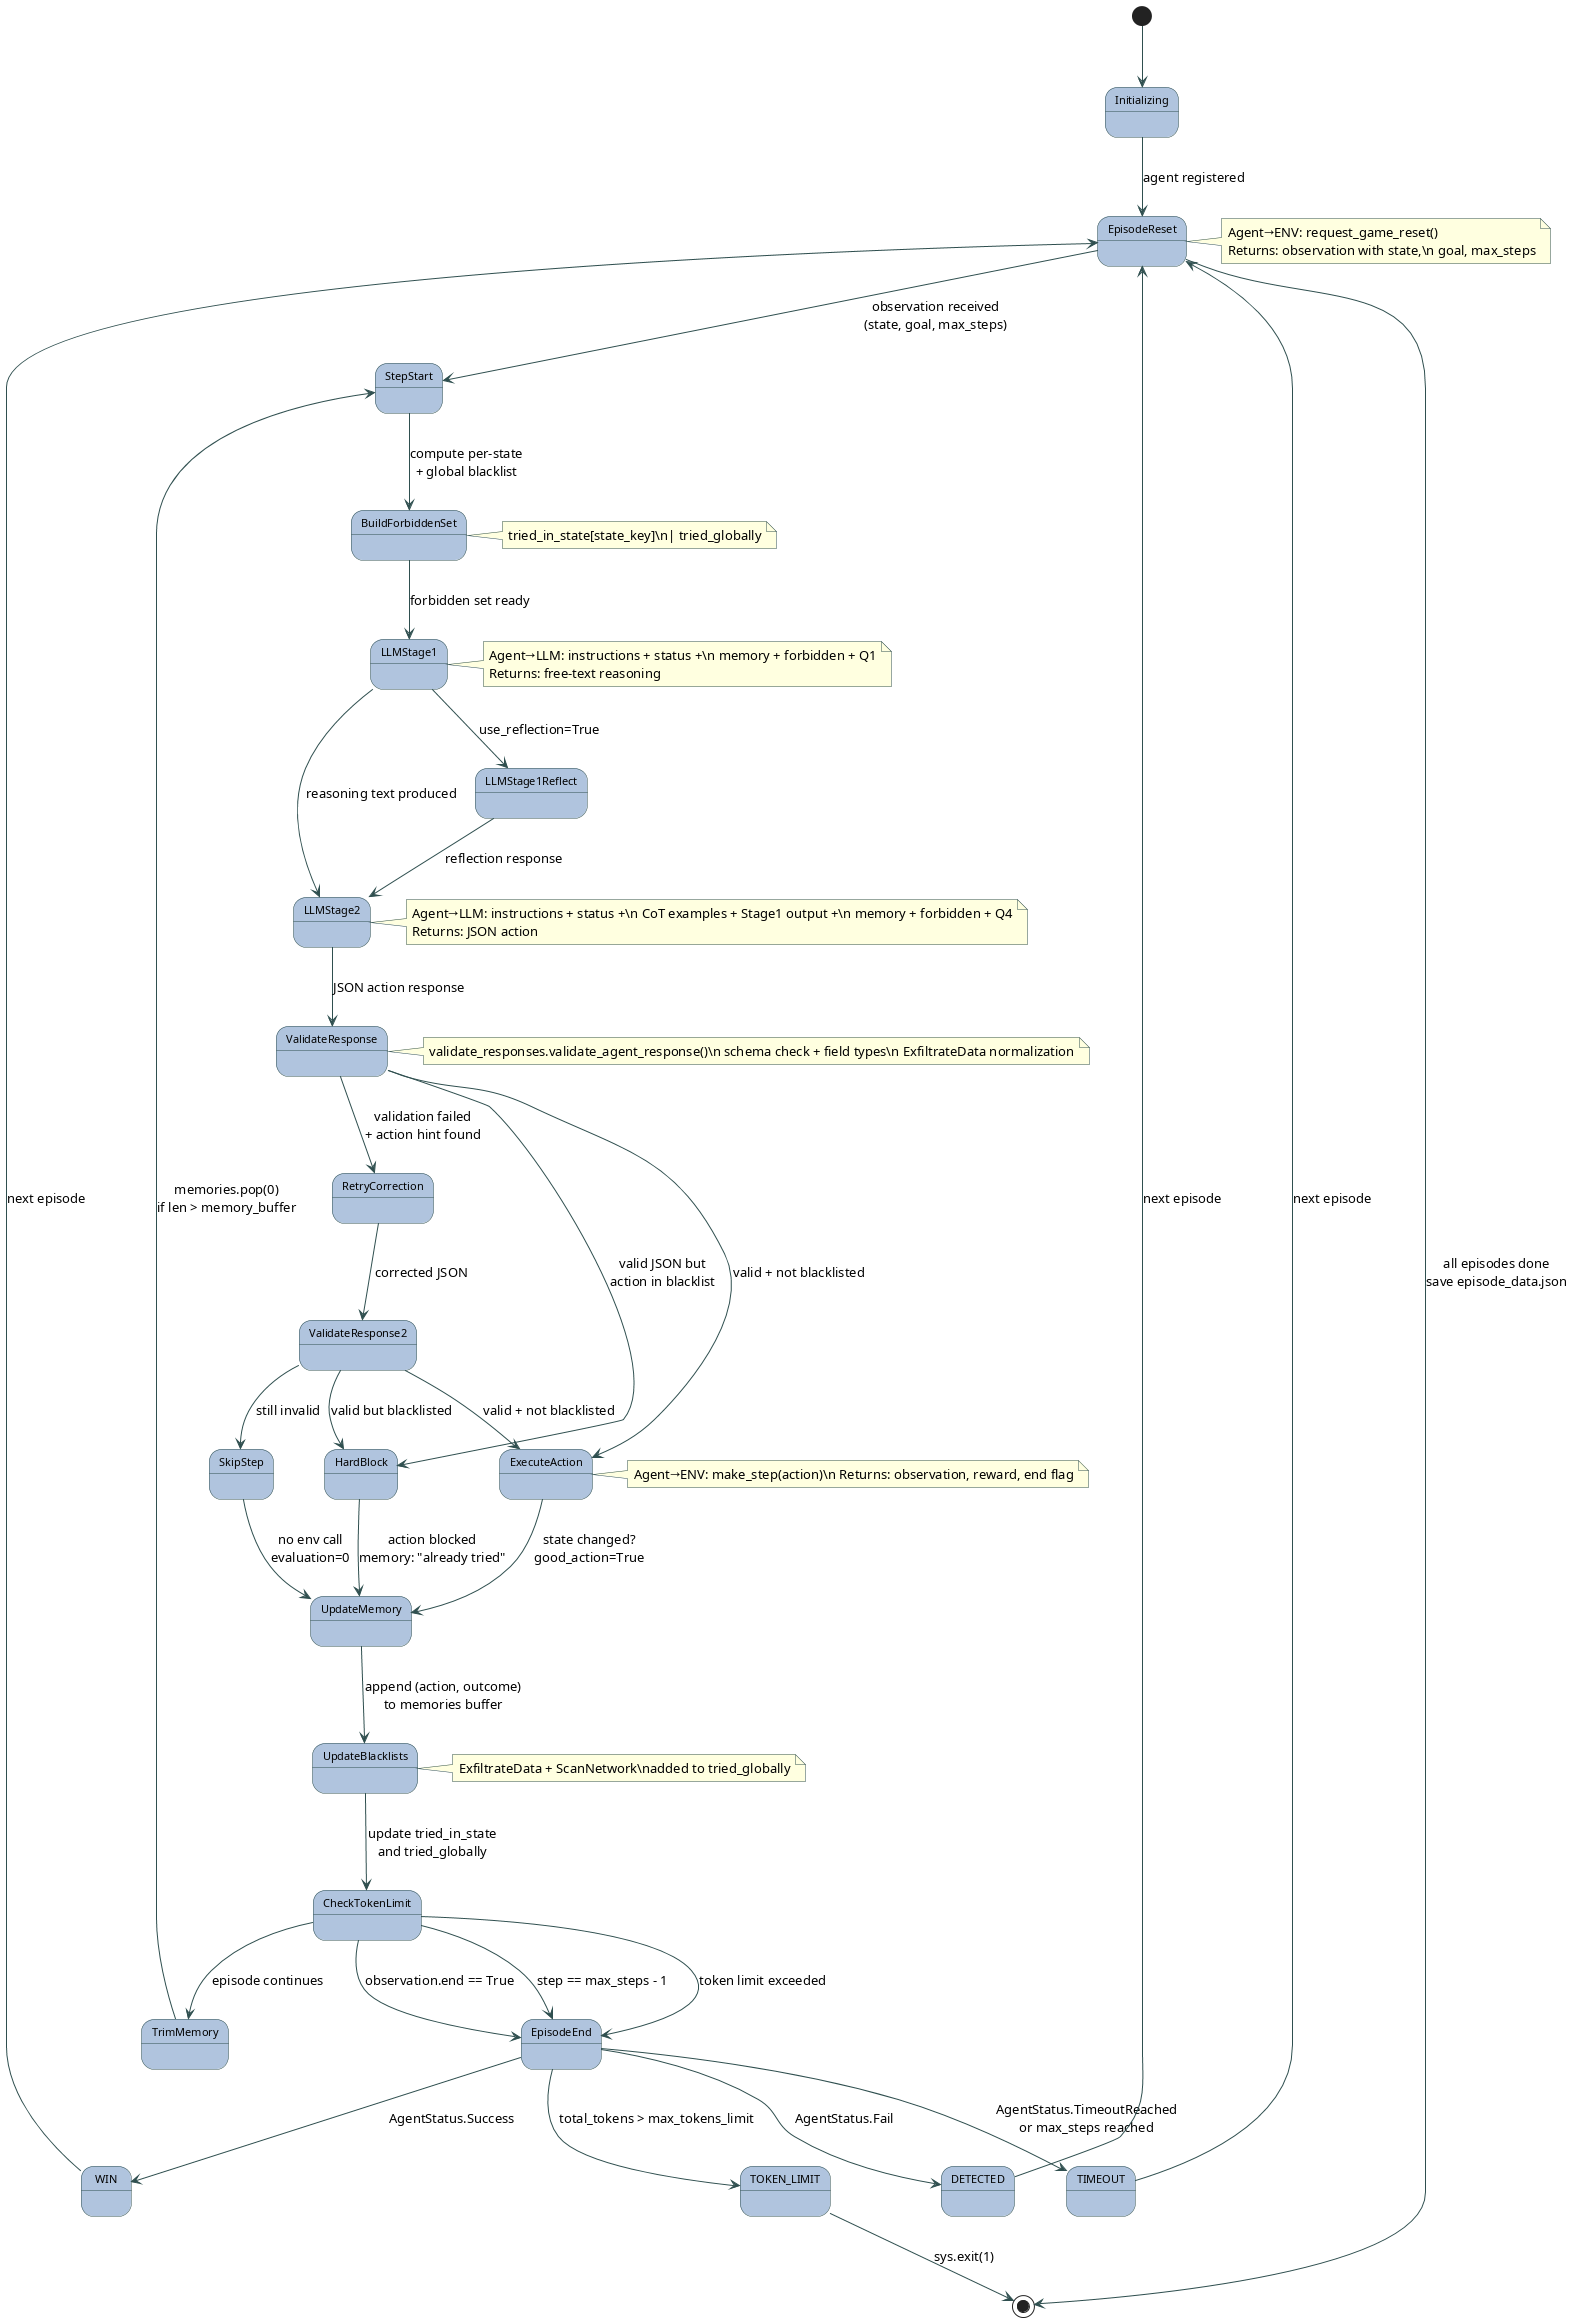

The diagram above was rendered by PlantUML. Its source (embedded in the PNG):
@startuml react_agent_state

skinparam monochrome false
skinparam shadowing false
skinparam state {
    BackgroundColor LightSteelBlue
    BorderColor DarkSlateGray
    ArrowColor DarkSlateGray
    FontName Arial
    FontSize 11
}
skinparam note {
    BackgroundColor LightYellow
    BorderColor DarkSlateGray
}

[*] --> Initializing

Initializing --> EpisodeReset : agent registered

EpisodeReset --> StepStart : observation received\n(state, goal, max_steps)

note right of EpisodeReset
  Agent→ENV: request_game_reset()
  Returns: observation with state,\n goal, max_steps
end note

StepStart --> BuildForbiddenSet : compute per-state\n+ global blacklist

BuildForbiddenSet --> LLMStage1 : forbidden set ready

note right of BuildForbiddenSet
  tried_in_state[state_key]\n| tried_globally
end note

LLMStage1 --> LLMStage1Reflect : use_reflection=True
LLMStage1 --> LLMStage2 : reasoning text produced

note right of LLMStage1
  Agent→LLM: instructions + status +\n memory + forbidden + Q1
  Returns: free-text reasoning
end note

LLMStage1Reflect --> LLMStage2 : reflection response

LLMStage2 --> ValidateResponse : JSON action response

note right of LLMStage2
  Agent→LLM: instructions + status +\n CoT examples + Stage1 output +\n memory + forbidden + Q4
  Returns: JSON action
end note

ValidateResponse --> RetryCorrection : validation failed\n+ action hint found
ValidateResponse --> HardBlock : valid JSON but\naction in blacklist
ValidateResponse --> ExecuteAction : valid + not blacklisted

note right of ValidateResponse
  validate_responses.validate_agent_response()\n schema check + field types\n ExfiltrateData normalization
end note

RetryCorrection --> ValidateResponse2 : corrected JSON
ValidateResponse2 --> HardBlock : valid but blacklisted
ValidateResponse2 --> ExecuteAction : valid + not blacklisted
ValidateResponse2 --> SkipStep : still invalid

HardBlock --> UpdateMemory : action blocked\nmemory: "already tried"

SkipStep --> UpdateMemory : no env call\nevaluation=0

ExecuteAction --> UpdateMemory : state changed?\ngood_action=True

note right of ExecuteAction
  Agent→ENV: make_step(action)\n Returns: observation, reward, end flag
end note

UpdateMemory --> UpdateBlacklists : append (action, outcome)\nto memories buffer

UpdateBlacklists --> CheckTokenLimit : update tried_in_state\nand tried_globally

note right of UpdateBlacklists
  ExfiltrateData + ScanNetwork\nadded to tried_globally
end note

CheckTokenLimit --> EpisodeEnd : token limit exceeded

CheckTokenLimit --> EpisodeEnd : observation.end == True
CheckTokenLimit --> EpisodeEnd : step == max_steps - 1
CheckTokenLimit --> TrimMemory : episode continues

TrimMemory --> StepStart : memories.pop(0)\nif len > memory_buffer

EpisodeEnd --> WIN : AgentStatus.Success
EpisodeEnd --> DETECTED : AgentStatus.Fail
EpisodeEnd --> TIMEOUT : AgentStatus.TimeoutReached\nor max_steps reached
EpisodeEnd --> TOKEN_LIMIT : total_tokens > max_tokens_limit

WIN --> EpisodeReset : next episode
DETECTED --> EpisodeReset : next episode
TIMEOUT --> EpisodeReset : next episode
TOKEN_LIMIT --> [*] : sys.exit(1)

EpisodeReset --> [*] : all episodes done\nsave episode_data.json

@enduml